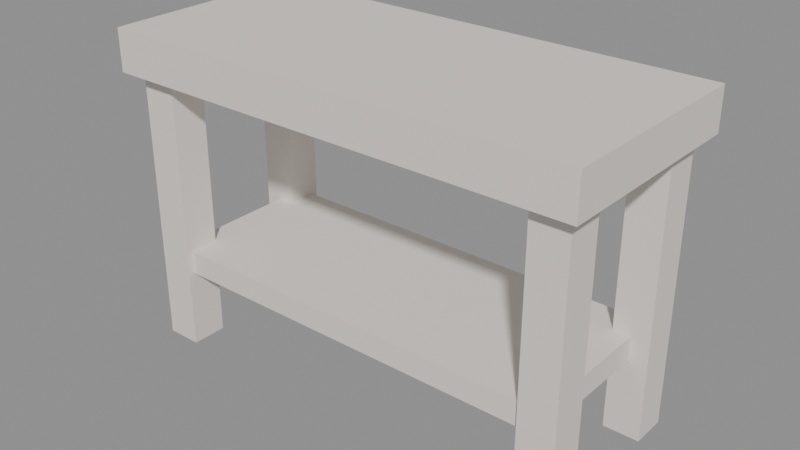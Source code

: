 # Source: MOV_Banqueta2_v01.blend  (saved by Blender 4.2.66; exported with 4.5.12 LTS)
import bpy
from mathutils import Matrix  # noqa: F401  (used for matrix-valued properties, if any)

bpy.ops.wm.read_factory_settings(use_empty=True)
scene = bpy.context.scene
scene.name = 'Scene'

# ---- materials (node trees are filled in below, after node groups)
mat_polyroom_pbr = bpy.data.materials.new('Polyroom_PBR')

# ---- material node trees
mat_polyroom_pbr.use_nodes = True; mat_polyroom_pbr.node_tree.nodes.clear()
_N = mat_polyroom_pbr.node_tree.nodes; _L = mat_polyroom_pbr.node_tree.links
n0 = _N.new('ShaderNodeBsdfPrincipled'); n0.name = 'Principled BSDF'; n0.location = (10, 300)
n0.inputs[2].default_value = 0.8
n1 = _N.new('ShaderNodeOutputMaterial'); n1.name = 'Material Output'; n1.location = (300, 300)
n2 = _N.new('ShaderNodeAttribute'); n2.name = 'Attribute'; n2.location = (0, 0)
n2.attribute_name = 'Color'
_L.new(n0.outputs[0], n1.inputs[0])
_L.new(n2.outputs[0], n0.inputs[0])
n1.is_active_output = True

# ---- meshes
me_mov_banqueta2_v01 = bpy.data.meshes.new('MOV_Banqueta2_v01')
me_mov_banqueta2_v01.from_pydata([(-0.4, -0.175, 0.465), (-0.4, -0.175, 0.535), (-0.4, 0.175, 0.465), (-0.4, 0.175, 0.535), (0.4, -0.175, 0.465), (0.4, -0.175, 0.535), (0.4, 0.175, 0.465), (0.4, 0.175, 0.535), (-0.38, -0.15, 0.0), (-0.38, -0.15, 0.46), (-0.38, -0.09, 0.0), (-0.38, -0.09, 0.46), (-0.32, -0.15, 0.0), (-0.32, -0.15, 0.46), (-0.32, -0.09, 0.0), (-0.32, -0.09, 0.46), (-0.38, 0.09, 0.0), (-0.38, 0.09, 0.46), (-0.38, 0.15, 0.0), (-0.38, 0.15, 0.46), (-0.32, 0.09, 0.0), (-0.32, 0.09, 0.46), (-0.32, 0.15, 0.0), (-0.32, 0.15, 0.46), (0.32, -0.15, 0.0), (0.32, -0.15, 0.46), (0.32, -0.09, 0.0), (0.32, -0.09, 0.46), (0.38, -0.15, 0.0), (0.38, -0.15, 0.46), (0.38, -0.09, 0.0), (0.38, -0.09, 0.46), (0.32, 0.09, 0.0), (0.32, 0.09, 0.46), (0.32, 0.15, 0.0), (0.32, 0.15, 0.46), (0.38, 0.09, 0.0), (0.38, 0.09, 0.46), (0.38, 0.15, 0.0), (0.38, 0.15, 0.46), (-0.35, -0.14, 0.13), (-0.35, -0.14, 0.17), (-0.35, 0.14, 0.13), (-0.35, 0.14, 0.17), (0.35, -0.14, 0.13), (0.35, -0.14, 0.17), (0.35, 0.14, 0.13), (0.35, 0.14, 0.17)], [], [(0, 1, 3, 2), (2, 3, 7, 6), (6, 7, 5, 4), (4, 5, 1, 0), (2, 6, 4, 0), (7, 3, 1, 5), (8, 9, 11, 10), (10, 11, 15, 14), (14, 15, 13, 12), (12, 13, 9, 8), (10, 14, 12, 8), (15, 11, 9, 13), (16, 17, 19, 18), (18, 19, 23, 22), (22, 23, 21, 20), (20, 21, 17, 16), (18, 22, 20, 16), (23, 19, 17, 21), (24, 25, 27, 26), (26, 27, 31, 30), (30, 31, 29, 28), (28, 29, 25, 24), (26, 30, 28, 24), (31, 27, 25, 29), (32, 33, 35, 34), (34, 35, 39, 38), (38, 39, 37, 36), (36, 37, 33, 32), (34, 38, 36, 32), (39, 35, 33, 37), (40, 41, 43, 42), (42, 43, 47, 46), (46, 47, 45, 44), (44, 45, 41, 40), (42, 46, 44, 40), (47, 43, 41, 45)])
_uv = me_mov_banqueta2_v01.uv_layers.new(name='UVMap')
_uv.uv.foreach_set('vector', [0.003732, 0.003732, 0.003732, 0.003732, 0.2732, 0.003732, 0.2732, 0.003732, 0.2732, 0.003732, 0.2732, 0.003732, 0.2732, 0.6197, 0.2732, 0.6197, 0.2732, 0.6197, 0.2732, 0.6197, 0.003732, 0.6197, 0.003732, 0.6197, 0.003732, 0.6197, 0.003732, 0.6197, 0.003732, 0.003732, 0.003732, 0.003732, 0.2732, 0.003732, 0.2732, 0.6197, 0.003732, 0.6197, 0.003732, 0.003732, 0.5502, 0.003732, 0.5502, 0.6197, 0.2807, 0.6197, 0.2807, 0.003732, 0.6038, 0.5502, 0.6038, 0.5502, 0.6038, 0.5964, 0.6038, 0.5964, 0.6038, 0.5964, 0.6038, 0.5964, 0.5576, 0.5964, 0.5576, 0.5964, 0.5576, 0.5964, 0.5576, 0.5964, 0.5576, 0.5502, 0.5576, 0.5502, 0.5576, 0.5502, 0.5576, 0.5502, 0.6038, 0.5502, 0.6038, 0.5502, 0.6038, 0.5964, 0.5576, 0.5964, 0.5576, 0.5502, 0.6038, 0.5502, 0.6038, 0.65, 0.5576, 0.65, 0.5576, 0.6038, 0.6038, 0.6038, 0.6575, 0.5502, 0.6575, 0.5502, 0.6575, 0.5964, 0.6575, 0.5964, 0.6575, 0.5964, 0.6575, 0.5964, 0.6113, 0.5964, 0.6113, 0.5964, 0.6113, 0.5964, 0.6113, 0.5964, 0.6113, 0.5502, 0.6113, 0.5502, 0.6113, 0.5502, 0.6113, 0.5502, 0.6575, 0.5502, 0.6575, 0.5502, 0.6575, 0.5964, 0.6113, 0.5964, 0.6113, 0.5502, 0.6575, 0.5502, 0.6575, 0.65, 0.6113, 0.65, 0.6113, 0.6038, 0.6575, 0.6038, 0.04993, 0.6272, 0.04993, 0.6272, 0.04993, 0.6734, 0.04993, 0.6734, 0.04993, 0.6734, 0.04993, 0.6734, 0.003732, 0.6734, 0.003732, 0.6734, 0.003732, 0.6734, 0.003732, 0.6734, 0.003732, 0.6272, 0.003732, 0.6272, 0.003732, 0.6272, 0.003732, 0.6272, 0.04993, 0.6272, 0.04993, 0.6272, 0.04993, 0.6734, 0.003732, 0.6734, 0.003732, 0.6272, 0.04993, 0.6272, 0.1036, 0.6734, 0.05739, 0.6734, 0.05739, 0.6272, 0.1036, 0.6272, 0.1573, 0.6272, 0.1573, 0.6272, 0.1573, 0.6734, 0.1573, 0.6734, 0.1573, 0.6734, 0.1573, 0.6734, 0.1111, 0.6734, 0.1111, 0.6734, 0.1111, 0.6734, 0.1111, 0.6734, 0.1111, 0.6272, 0.1111, 0.6272, 0.1111, 0.6272, 0.1111, 0.6272, 0.1573, 0.6272, 0.1573, 0.6272, 0.1573, 0.6734, 0.1111, 0.6734, 0.1111, 0.6272, 0.1573, 0.6272, 0.2109, 0.6734, 0.1647, 0.6734, 0.1647, 0.6272, 0.2109, 0.6272, 0.5576, 0.003732, 0.5576, 0.003732, 0.7732, 0.003732, 0.7732, 0.003732, 0.7732, 0.003732, 0.7732, 0.003732, 0.7732, 0.5427, 0.7732, 0.5427, 0.7732, 0.5427, 0.7732, 0.5427, 0.5576, 0.5427, 0.5576, 0.5427, 0.5576, 0.5427, 0.5576, 0.5427, 0.5576, 0.003732, 0.5576, 0.003732, 0.7732, 0.003732, 0.7732, 0.5427, 0.5576, 0.5427, 0.5576, 0.003732, 0.9963, 0.003732, 0.9963, 0.5427, 0.7807, 0.5427, 0.7807, 0.003732])
_ca = me_mov_banqueta2_v01.color_attributes.new('Color', 'FLOAT_COLOR', 'POINT')
_ca.data.foreach_set('color', [0.8, 0.75, 0.7, 1.0, 0.8, 0.75, 0.7, 1.0, 0.8, 0.75, 0.7, 1.0, 0.8, 0.75, 0.7, 1.0, 0.8, 0.75, 0.7, 1.0, 0.8, 0.75, 0.7, 1.0, 0.8, 0.75, 0.7, 1.0, 0.8, 0.75, 0.7, 1.0, 0.8, 0.75, 0.7, 1.0, 0.8, 0.75, 0.7, 1.0, 0.8, 0.75, 0.7, 1.0, 0.8, 0.75, 0.7, 1.0, 0.8, 0.75, 0.7, 1.0, 0.8, 0.75, 0.7, 1.0, 0.8, 0.75, 0.7, 1.0, 0.8, 0.75, 0.7, 1.0, 0.8, 0.75, 0.7, 1.0, 0.8, 0.75, 0.7, 1.0, 0.8, 0.75, 0.7, 1.0, 0.8, 0.75, 0.7, 1.0, 0.8, 0.75, 0.7, 1.0, 0.8, 0.75, 0.7, 1.0, 0.8, 0.75, 0.7, 1.0, 0.8, 0.75, 0.7, 1.0, 0.8, 0.75, 0.7, 1.0, 0.8, 0.75, 0.7, 1.0, 0.8, 0.75, 0.7, 1.0, 0.8, 0.75, 0.7, 1.0, 0.8, 0.75, 0.7, 1.0, 0.8, 0.75, 0.7, 1.0, 0.8, 0.75, 0.7, 1.0, 0.8, 0.75, 0.7, 1.0, 0.8, 0.75, 0.7, 1.0, 0.8, 0.75, 0.7, 1.0, 0.8, 0.75, 0.7, 1.0, 0.8, 0.75, 0.7, 1.0, 0.8, 0.75, 0.7, 1.0, 0.8, 0.75, 0.7, 1.0, 0.8, 0.75, 0.7, 1.0, 0.8, 0.75, 0.7, 1.0, 0.8, 0.75, 0.7, 1.0, 0.8, 0.75, 0.7, 1.0, 0.8, 0.75, 0.7, 1.0, 0.8, 0.75, 0.7, 1.0, 0.8, 0.75, 0.7, 1.0, 0.8, 0.75, 0.7, 1.0, 0.8, 0.75, 0.7, 1.0, 0.8, 0.75, 0.7, 1.0])
me_mov_banqueta2_v01.materials.append(mat_polyroom_pbr)
me_mov_banqueta2_v01.update()

# ---- objects
ob_mov_banqueta2_v01 = bpy.data.objects.new('MOV_Banqueta2_v01', me_mov_banqueta2_v01)

# ---- transforms, parenting, visibility, modifiers, constraints
ob_mov_banqueta2_v01.location = (0.0, 0.0, 0.0)

# ---- collection membership
scene.collection.objects.link(ob_mov_banqueta2_v01)

# ---- scene / render settings (as saved in the file)
scene.frame_start = 1; scene.frame_end = 250; scene.frame_set(1)
scene.render.engine = 'BLENDER_EEVEE_NEXT'
bpy.context.view_layer.update()

# ---- added for rendering (the .blend has no active camera and no usable light): camera, sun + grey world if the file has none
cam_auto = bpy.data.cameras.new('AutoCamera')
cam_auto.lens = 50.0
cam_auto.sensor_width = 36.0
cam_auto.clip_end = 1000.0
ob_auto_camera = bpy.data.objects.new('AutoCamera', cam_auto)
scene.collection.objects.link(ob_auto_camera)
ob_auto_camera.location = (0.947497, -1.137, 1.0255)
ob_auto_camera.rotation_euler = (1.09748, -7.21219e-08, 0.694738)
scene.camera = ob_auto_camera
light_auto_sun = bpy.data.lights.new('AutoSun', 'SUN')
light_auto_sun.energy = 3.0
light_auto_sun.angle = 0.0523599
ob_auto_sun = bpy.data.objects.new('AutoSun', light_auto_sun)
scene.collection.objects.link(ob_auto_sun)
ob_auto_sun.rotation_euler = (0.872665, 0.174533, 0.523599)
if scene.world is None:
    world_auto = bpy.data.worlds.new('AutoWorld')
    world_auto.color = (0.3, 0.3, 0.3)
    scene.world = world_auto
bpy.context.view_layer.update()

